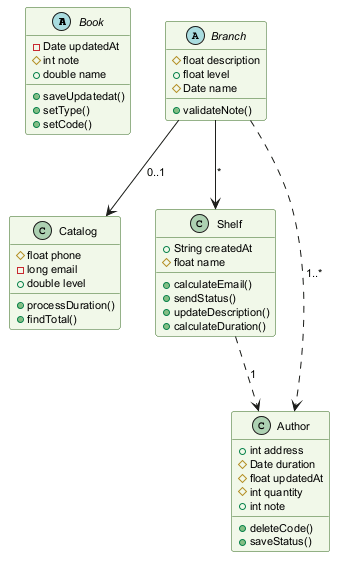

The diagram above was rendered by PlantUML. Its source (embedded in the PNG):
@startuml
skinparam backgroundColor #FFFFFF
skinparam classBackgroundColor #F1F8E9
skinparam classBorderColor #33691E
skinparam defaultFontSize 11
abstract class Book {
  -Date updatedAt
  #int note
  +double name
  +saveUpdatedat()
  +setType()
  +setCode()
}
class Catalog {
  #float phone
  -long email
  +double level
  +processDuration()
  +findTotal()
}
class Shelf {
  +String createdAt
  #float name
  +calculateEmail()
  +sendStatus()
  +updateDescription()
  +calculateDuration()
}
abstract class Branch {
  #float description
  +float level
  #Date name
  +validateNote()
}
class Author {
  +int address
  #Date duration
  #float updatedAt
  #int quantity
  +int note
  +deleteCode()
  +saveStatus()
}
Branch --> Shelf : "*"
Branch ..> Author : "1..*"
Shelf ..> Author : "1"
Branch --> Catalog : "0..1"
@enduml